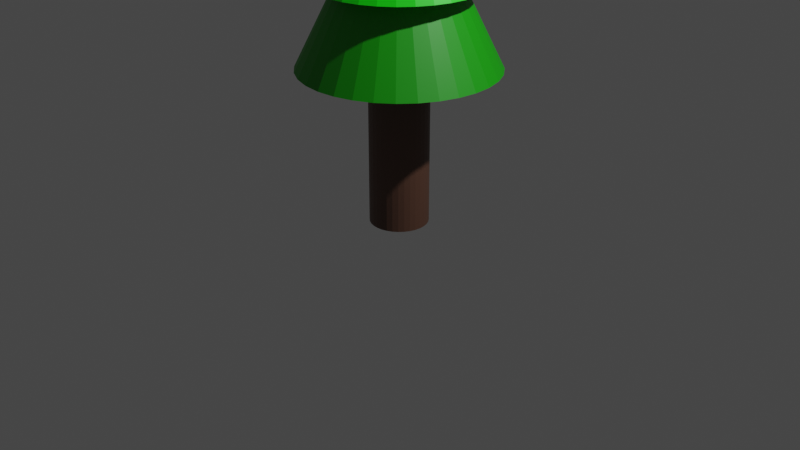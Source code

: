 # Source: tree.blend  (saved by Blender 2.91.10; exported with 4.5.12 LTS)
import bpy
from mathutils import Matrix  # noqa: F401  (used for matrix-valued properties, if any)

bpy.ops.wm.read_factory_settings(use_empty=True)
scene = bpy.context.scene
scene.name = 'Scene'

# ---- collections
col_collection = bpy.data.collections.new('Collection'); scene.collection.children.link(col_collection)

# ---- images (referenced by path relative to the original .blend; pixels are not part of the script)
import os
ASSET_DIR = os.environ.get("B2B_ASSET_DIR", "")  # directory of the original .blend (textures are referenced by path, not embedded)
HERE = os.path.dirname(os.path.abspath(__file__))  # packed textures are extracted next to this script under _unpacked/

def load_image(name, relpath, width, height, colorspace="sRGB"):
    """Load a texture the original file referenced (path relative to the .blend, or extracted next to this script)."""
    p = next((c for c in (os.path.join(HERE, relpath), os.path.join(ASSET_DIR, relpath)) if relpath and os.path.exists(c)), "")
    if p:
        img = bpy.data.images.load(p, check_existing=True)
        img.name = name
    else:  # same state as the original file: an image datablock whose file is absent (Cycles renders it pink)
        img = bpy.data.images.new(name, width, height)
        img.source = "FILE"
        img.filepath = "//" + (relpath or name)
    img.colorspace_settings.name = colorspace
    return img
img_tree = load_image('tree', 'tree.png', 1024, 1024, 'sRGB')

# ---- materials (node trees are filled in below, after node groups)
mat_material_001 = bpy.data.materials.new('Material.001')
mat_material_002 = bpy.data.materials.new('Material.002')
mat_material_003 = bpy.data.materials.new('Material.003')

# ---- material node trees
mat_material_001.use_nodes = True; mat_material_001.node_tree.nodes.clear()
_N = mat_material_001.node_tree.nodes; _L = mat_material_001.node_tree.links
n0 = _N.new('ShaderNodeBsdfPrincipled'); n0.name = 'Principled BSDF'; n0.location = (10, 300)
n0.distribution = 'GGX'
n0.subsurface_method = 'BURLEY'
n0.inputs[0].default_value = (0.107, 0.05127, 0.0331, 1.0)
n0.inputs[3].default_value = 1.45
n0.inputs[27].default_value = (0.0, 0.0, 0.0, 1.0)
n0.inputs[28].default_value = 1.0
n1 = _N.new('ShaderNodeOutputMaterial'); n1.name = 'Material Output'; n1.location = (300, 300)
n2 = _N.new('ShaderNodeTexImage'); n2.name = 'Image Texture'; n2.location = (-300, 120)
n2.image = img_tree
_L.new(n0.outputs[0], n1.inputs[0])
n1.is_active_output = True
mat_material_002.use_nodes = True; mat_material_002.node_tree.nodes.clear()
_N = mat_material_002.node_tree.nodes; _L = mat_material_002.node_tree.links
n0 = _N.new('ShaderNodeBsdfPrincipled'); n0.name = 'Principled BSDF'; n0.location = (10, 300)
n0.distribution = 'GGX'
n0.subsurface_method = 'BURLEY'
n0.inputs[0].default_value = (0.005158, 0.3147, 0.0, 1.0)
n0.inputs[3].default_value = 1.45
n0.inputs[27].default_value = (0.0, 0.0, 0.0, 1.0)
n0.inputs[28].default_value = 1.0
n1 = _N.new('ShaderNodeOutputMaterial'); n1.name = 'Material Output'; n1.location = (300, 300)
n2 = _N.new('ShaderNodeTexImage'); n2.name = 'Image Texture'; n2.location = (-300, 120)
n2.image = img_tree
_L.new(n0.outputs[0], n1.inputs[0])
n1.is_active_output = True
mat_material_003.use_nodes = True; mat_material_003.node_tree.nodes.clear()
_N = mat_material_003.node_tree.nodes; _L = mat_material_003.node_tree.links
n0 = _N.new('ShaderNodeBsdfPrincipled'); n0.name = 'Principled BSDF'; n0.location = (10, 300)
n0.distribution = 'GGX'
n0.subsurface_method = 'BURLEY'
n0.inputs[0].default_value = (0.003084, 0.8, 0.0, 1.0)
n0.inputs[3].default_value = 1.45
n0.inputs[27].default_value = (0.0, 0.0, 0.0, 1.0)
n0.inputs[28].default_value = 1.0
n1 = _N.new('ShaderNodeTexImage'); n1.name = 'Image Texture'; n1.location = (-300, 120)
n1.image = img_tree
n2 = _N.new('ShaderNodeOutputMaterial'); n2.name = 'Material Output'; n2.location = (300, 300)
_L.new(n0.outputs[0], n2.inputs[0])
n2.is_active_output = True

# ---- world
world_world = bpy.data.worlds.new('World'); scene.world = world_world
world_world.use_nodes = True; world_world.node_tree.nodes.clear()
_N = world_world.node_tree.nodes; _L = world_world.node_tree.links
n0 = _N.new('ShaderNodeOutputWorld'); n0.name = 'World Output'; n0.location = (300, 300)
n1 = _N.new('ShaderNodeBackground'); n1.name = 'Background'; n1.location = (10, 300)
n1.inputs[0].default_value = (0.05088, 0.05088, 0.05088, 1.0)
_L.new(n1.outputs[0], n0.inputs[0])
n0.is_active_output = True
world_world.color = (0.05088, 0.05088, 0.05088)
world_world.use_sun_shadow = False
world_world.sun_shadow_jitter_overblur = 0.0

# ---- cameras
cam_camera = bpy.data.cameras.new('Camera')
cam_camera.clip_end = 100.0
cam_camera.ortho_scale = 7.314

# ---- lights
light_light = bpy.data.lights.new('Light', 'POINT')
light_light.transmission_factor = 0.0
light_light.energy = 1000.0
light_light.shadow_soft_size = 0.1
light_light.shadow_maximum_resolution = 0.006
light_light.use_absolute_resolution = True

# ---- meshes
me_cylinder_002 = bpy.data.meshes.new('Cylinder.002')
me_cylinder_002.from_pydata([(0.0, 1.0, -1.0), (0.0, 1.0, 1.0), (0.1951, 0.9808, -1.0), (0.1951, 0.9808, 1.0), (0.3827, 0.9239, -1.0), (0.3827, 0.9239, 1.0), (0.5556, 0.8315, -1.0), (0.5556, 0.8315, 1.0), (0.7071, 0.7071, -1.0), (0.7071, 0.7071, 1.0), (0.8315, 0.5556, -1.0), (0.8315, 0.5556, 1.0), (0.9239, 0.3827, -1.0), (0.9239, 0.3827, 1.0), (0.9808, 0.1951, -1.0), (0.9808, 0.1951, 1.0), (1.0, 7.55e-08, -1.0), (1.0, 7.55e-08, 1.0), (0.9808, -0.1951, -1.0), (0.9808, -0.1951, 1.0), (0.9239, -0.3827, -1.0), (0.9239, -0.3827, 1.0), (0.8315, -0.5556, -1.0), (0.8315, -0.5556, 1.0), (0.7071, -0.7071, -1.0), (0.7071, -0.7071, 1.0), (0.5556, -0.8315, -1.0), (0.5556, -0.8315, 1.0), (0.3827, -0.9239, -1.0), (0.3827, -0.9239, 1.0), (0.1951, -0.9808, -1.0), (0.1951, -0.9808, 1.0), (-3.258e-07, -1.0, -1.0), (-3.258e-07, -1.0, 1.0), (-0.1951, -0.9808, -1.0), (-0.1951, -0.9808, 1.0), (-0.3827, -0.9239, -1.0), (-0.3827, -0.9239, 1.0), (-0.5556, -0.8315, -1.0), (-0.5556, -0.8315, 1.0), (-0.7071, -0.7071, -1.0), (-0.7071, -0.7071, 1.0), (-0.8315, -0.5556, -1.0), (-0.8315, -0.5556, 1.0), (-0.9239, -0.3827, -1.0), (-0.9239, -0.3827, 1.0), (-0.9808, -0.1951, -1.0), (-0.9808, -0.1951, 1.0), (-1.0, 9.656e-07, -1.0), (-1.0, 9.656e-07, 1.0), (-0.9808, 0.1951, -1.0), (-0.9808, 0.1951, 1.0), (-0.9239, 0.3827, -1.0), (-0.9239, 0.3827, 1.0), (-0.8315, 0.5556, -1.0), (-0.8315, 0.5556, 1.0), (-0.7071, 0.7071, -1.0), (-0.7071, 0.7071, 1.0), (-0.5556, 0.8315, -1.0), (-0.5556, 0.8315, 1.0), (-0.3827, 0.9239, -1.0), (-0.3827, 0.9239, 1.0), (-0.1951, 0.9808, -1.0), (-0.1951, 0.9808, 1.0), (-7.528e-08, 3.333, 1.0), (0.6503, 3.269, 1.0), (1.276, 3.08, 1.0), (1.852, 2.772, 1.0), (2.357, 2.357, 1.0), (2.772, 1.852, 1.0), (3.08, 1.276, 1.0), (3.269, 0.6503, 1.0), (3.333, -4.015e-08, 1.0), (3.269, -0.6503, 1.0), (3.08, -1.276, 1.0), (2.772, -1.852, 1.0), (2.357, -2.357, 1.0), (1.852, -2.772, 1.0), (1.276, -3.08, 1.0), (0.6503, -3.269, 1.0), (-1.161e-06, -3.333, 1.0), (-0.6503, -3.269, 1.0), (-1.276, -3.08, 1.0), (-1.852, -2.772, 1.0), (-2.357, -2.357, 1.0), (-2.772, -1.852, 1.0), (-3.08, -1.276, 1.0), (-3.269, -0.6503, 1.0), (-3.333, 2.927e-06, 1.0), (-3.269, 0.6503, 1.0), (-3.08, 1.276, 1.0), (-2.772, 1.852, 1.0), (-2.357, 2.357, 1.0), (-1.852, 2.772, 1.0), (-1.276, 3.08, 1.0), (-0.6503, 3.269, 1.0), (-0.3852, 1.936, 2.019), (-0.7556, 1.824, 2.019), (-1.097, 1.642, 2.019), (-1.396, 1.396, 2.019), (-1.642, 1.097, 2.019), (-1.824, 0.7556, 2.019), (-1.936, 0.3852, 2.019), (-1.974, 1.615e-06, 2.019), (-1.936, -0.3852, 2.019), (-1.824, -0.7556, 2.019), (-1.642, -1.097, 2.019), (-1.396, -1.396, 2.019), (-1.097, -1.642, 2.019), (-0.7556, -1.824, 2.019), (-0.3852, -1.936, 2.019), (-7.186e-07, -1.974, 2.019), (0.3852, -1.936, 2.019), (0.7556, -1.824, 2.019), (1.097, -1.642, 2.019), (1.396, -1.396, 2.019), (1.642, -1.097, 2.019), (1.824, -0.7556, 2.019), (1.936, -0.3852, 2.019), (1.974, -1.428e-07, 2.019), (1.936, 0.3852, 2.019), (1.824, 0.7556, 2.019), (1.642, 1.097, 2.019), (1.396, 1.396, 2.019), (1.097, 1.642, 2.019), (0.7556, 1.824, 2.019), (0.3852, 1.936, 2.019), (-7.528e-08, 1.974, 2.019), (-7.105e-15, 2.836, 2.019), (0.5533, 2.782, 2.019), (1.085, 2.62, 2.019), (1.576, 2.358, 2.019), (2.005, 2.005, 2.019), (2.358, 1.576, 2.019), (2.62, 1.085, 2.019), (2.782, 0.5533, 2.019), (2.836, 2.141e-07, 2.019), (2.782, -0.5533, 2.019), (2.62, -1.085, 2.019), (2.358, -1.576, 2.019), (2.005, -2.005, 2.019), (1.576, -2.358, 2.019), (1.085, -2.62, 2.019), (0.5533, -2.782, 2.019), (-9.241e-07, -2.836, 2.019), (-0.5533, -2.782, 2.019), (-1.085, -2.62, 2.019), (-1.576, -2.358, 2.019), (-2.005, -2.005, 2.019), (-2.358, -1.576, 2.019), (-2.62, -1.085, 2.019), (-2.782, -0.5533, 2.019), (-2.836, 2.739e-06, 2.019), (-2.782, 0.5533, 2.019), (-2.62, 1.085, 2.019), (-2.358, 1.576, 2.019), (-2.005, 2.005, 2.019), (-1.576, 2.358, 2.019), (-1.085, 2.62, 2.019), (-0.5533, 2.782, 2.019), (-7.105e-15, -2.842e-14, 4.146)], [], [(0, 1, 3, 2), (2, 3, 5, 4), (4, 5, 7, 6), (6, 7, 9, 8), (8, 9, 11, 10), (10, 11, 13, 12), (12, 13, 15, 14), (14, 15, 17, 16), (16, 17, 19, 18), (18, 19, 21, 20), (20, 21, 23, 22), (22, 23, 25, 24), (24, 25, 27, 26), (26, 27, 29, 28), (28, 29, 31, 30), (30, 31, 33, 32), (32, 33, 35, 34), (34, 35, 37, 36), (36, 37, 39, 38), (38, 39, 41, 40), (40, 41, 43, 42), (42, 43, 45, 44), (44, 45, 47, 46), (46, 47, 49, 48), (48, 49, 51, 50), (50, 51, 53, 52), (52, 53, 55, 54), (54, 55, 57, 56), (56, 57, 59, 58), (58, 59, 61, 60), (3, 1, 63, 61, 59, 57, 55, 53, 51, 49, 47, 45, 43, 41, 39, 37, 35, 33, 31, 29, 27, 25, 23, 21, 19, 17, 15, 13, 11, 9, 7, 5), (60, 61, 63, 62), (62, 63, 1, 0), (0, 2, 4, 6, 8, 10, 12, 14, 16, 18, 20, 22, 24, 26, 28, 30, 32, 34, 36, 38, 40, 42, 44, 46, 48, 50, 52, 54, 56, 58, 60, 62), (65, 126, 125, 66), (66, 125, 124, 67), (67, 124, 123, 68), (68, 123, 122, 69), (69, 122, 121, 70), (70, 121, 120, 71), (71, 120, 119, 72), (72, 119, 118, 73), (73, 118, 117, 74), (74, 117, 116, 75), (75, 116, 115, 76), (76, 115, 114, 77), (77, 114, 113, 78), (78, 113, 112, 79), (79, 112, 111, 80), (80, 111, 110, 81), (81, 110, 109, 82), (82, 109, 108, 83), (83, 108, 107, 84), (84, 107, 106, 85), (85, 106, 105, 86), (86, 105, 104, 87), (87, 104, 103, 88), (88, 103, 102, 89), (89, 102, 101, 90), (90, 101, 100, 91), (91, 100, 99, 92), (92, 99, 98, 93), (93, 98, 97, 94), (94, 97, 96, 95), (64, 65, 66, 67, 68, 69, 70, 71, 72, 73, 74, 75, 76, 77, 78, 79, 80, 81, 82, 83, 84, 85, 86, 87, 88, 89, 90, 91, 92, 93, 94, 95), (64, 127, 126, 65), (96, 97, 98, 99, 100, 101, 102, 103, 104, 105, 106, 107, 108, 109, 110, 111, 112, 113, 114, 115, 116, 117, 118, 119, 120, 121, 122, 123, 124, 125, 126, 127), (95, 96, 127, 64), (128, 160, 129), (129, 160, 130), (130, 160, 131), (131, 160, 132), (132, 160, 133), (133, 160, 134), (134, 160, 135), (135, 160, 136), (136, 160, 137), (137, 160, 138), (138, 160, 139), (139, 160, 140), (140, 160, 141), (141, 160, 142), (142, 160, 143), (143, 160, 144), (144, 160, 145), (145, 160, 146), (146, 160, 147), (147, 160, 148), (148, 160, 149), (149, 160, 150), (150, 160, 151), (151, 160, 152), (152, 160, 153), (153, 160, 154), (154, 160, 155), (155, 160, 156), (156, 160, 157), (157, 160, 158), (128, 129, 130, 131, 132, 133, 134, 135, 136, 137, 138, 139, 140, 141, 142, 143, 144, 145, 146, 147, 148, 149, 150, 151, 152, 153, 154, 155, 156, 157, 158, 159), (158, 160, 159), (159, 160, 128)])
me_cylinder_002.polygons.foreach_set('material_index', [0, 0, 0, 0, 0, 0, 0, 0, 0, 0, 0, 0, 0, 0, 0, 0, 0, 0, 0, 0, 0, 0, 0, 0, 0, 0, 0, 0, 0, 0, 0, 0, 0, 0, 1, 1, 1, 1, 1, 1, 1, 1, 1, 1, 1, 1, 1, 1, 1, 1, 1, 1, 1, 1, 1, 1, 1, 1, 1, 1, 1, 1, 1, 1, 1, 1, 1, 1, 2, 2, 2, 2, 2, 2, 2, 2, 2, 2, 2, 2, 2, 2, 2, 2, 2, 2, 2, 2, 2, 2, 2, 2, 2, 2, 2, 2, 2, 2, 2, 2, 2])
_uv = me_cylinder_002.uv_layers.new(name='UVMap')
_uv.uv.foreach_set('vector', [0.8351, 0.8251, 0.8351, 0.9669, 0.849, 0.9669, 0.849, 0.8251, 0.849, 0.8251, 0.849, 0.9669, 0.8627, 0.9669, 0.8627, 0.8251, 0.8627, 0.8251, 0.8627, 0.9669, 0.8755, 0.9669, 0.8755, 0.8251, 0.8755, 0.8251, 0.8755, 0.9669, 0.8871, 0.9669, 0.8871, 0.8251, 0.8871, 0.8251, 0.8871, 0.9669, 0.8969, 0.9669, 0.8969, 0.8251, 0.8953, 0.3085, 0.8953, 0.4502, 0.9068, 0.4502, 0.9068, 0.3085, 0.9068, 0.3085, 0.9068, 0.4502, 0.9196, 0.4502, 0.9196, 0.3085, 0.9196, 0.3085, 0.9196, 0.4502, 0.9333, 0.4502, 0.9333, 0.3085, 0.9333, 0.3085, 0.9333, 0.4502, 0.9472, 0.4502, 0.9472, 0.3085, 0.9472, 0.3085, 0.9472, 0.4502, 0.9608, 0.4502, 0.9608, 0.3085, 0.9608, 0.3085, 0.9608, 0.4502, 0.9736, 0.4502, 0.9736, 0.3085, 0.9736, 0.3085, 0.9736, 0.4502, 0.9852, 0.4502, 0.9852, 0.3085, 0.8953, 0.004996, 0.8953, 0.1467, 0.9068, 0.1467, 0.9068, 0.004996, 0.9068, 0.004996, 0.9068, 0.1467, 0.9196, 0.1467, 0.9196, 0.004996, 0.9196, 0.004996, 0.9196, 0.1467, 0.9333, 0.1467, 0.9333, 0.004996, 0.9333, 0.004996, 0.9333, 0.1467, 0.9472, 0.1467, 0.9472, 0.004996, 0.9472, 0.004996, 0.9472, 0.1467, 0.9608, 0.1467, 0.9608, 0.004996, 0.9608, 0.004996, 0.9608, 0.1467, 0.9736, 0.1467, 0.9736, 0.004996, 0.9736, 0.004996, 0.9736, 0.1467, 0.9852, 0.1467, 0.9852, 0.004996, 0.9852, 0.004996, 0.9852, 0.1467, 0.995, 0.1467, 0.995, 0.004996, 0.8953, 0.1567, 0.8953, 0.2985, 0.9068, 0.2985, 0.9068, 0.1567, 0.9068, 0.1567, 0.9068, 0.2985, 0.9196, 0.2985, 0.9196, 0.1567, 0.9196, 0.1567, 0.9196, 0.2985, 0.9333, 0.2985, 0.9333, 0.1567, 0.9333, 0.1567, 0.9333, 0.2985, 0.9472, 0.2985, 0.9472, 0.1567, 0.9472, 0.1567, 0.9472, 0.2985, 0.9608, 0.2985, 0.9608, 0.1567, 0.9608, 0.1567, 0.9608, 0.2985, 0.9736, 0.2985, 0.9736, 0.1567, 0.9736, 0.1567, 0.9736, 0.2985, 0.9852, 0.2985, 0.9852, 0.1567, 0.9852, 0.1567, 0.9852, 0.2985, 0.995, 0.2985, 0.995, 0.1567, 0.7873, 0.8251, 0.7873, 0.9669, 0.7971, 0.9669, 0.7971, 0.8251, 0.7971, 0.8251, 0.7971, 0.9669, 0.8087, 0.9669, 0.8087, 0.8251, 0.4852, 0.9026, 0.4879, 0.9162, 0.4932, 0.9291, 0.5009, 0.9406, 0.5108, 0.9504, 0.5223, 0.9582, 0.5352, 0.9635, 0.5488, 0.9662, 0.5627, 0.9662, 0.5763, 0.9635, 0.5891, 0.9582, 0.6007, 0.9504, 0.6105, 0.9406, 0.6182, 0.9291, 0.6235, 0.9162, 0.6263, 0.9026, 0.6263, 0.8887, 0.6235, 0.8751, 0.6182, 0.8622, 0.6105, 0.8507, 0.6007, 0.8409, 0.5891, 0.8331, 0.5763, 0.8278, 0.5627, 0.8251, 0.5488, 0.8251, 0.5352, 0.8278, 0.5223, 0.8331, 0.5108, 0.8409, 0.5009, 0.8507, 0.4932, 0.8622, 0.4879, 0.8751, 0.4852, 0.8887, 0.8087, 0.8251, 0.8087, 0.9669, 0.8215, 0.9669, 0.8215, 0.8251, 0.8215, 0.8251, 0.8215, 0.9669, 0.8351, 0.9669, 0.8351, 0.8251, 0.639, 0.8751, 0.6363, 0.8887, 0.6363, 0.9026, 0.639, 0.9162, 0.6443, 0.9291, 0.652, 0.9406, 0.6618, 0.9504, 0.6734, 0.9582, 0.6862, 0.9635, 0.6998, 0.9662, 0.7137, 0.9662, 0.7274, 0.9635, 0.7402, 0.9582, 0.7517, 0.9504, 0.7616, 0.9406, 0.7693, 0.9291, 0.7746, 0.9162, 0.7773, 0.9026, 0.7773, 0.8887, 0.7746, 0.8751, 0.7693, 0.8622, 0.7616, 0.8507, 0.7517, 0.8409, 0.7402, 0.8331, 0.7274, 0.8278, 0.7137, 0.8251, 0.6998, 0.8251, 0.6862, 0.8278, 0.6734, 0.8331, 0.6618, 0.8409, 0.652, 0.8507, 0.6443, 0.8622, 0.4752, 0.7435, 0.3794, 0.734, 0.374, 0.7609, 0.4662, 0.7889, 0.4662, 0.7889, 0.374, 0.7609, 0.3635, 0.7863, 0.4484, 0.8317, 0.4484, 0.8317, 0.3635, 0.7863, 0.3483, 0.8091, 0.4227, 0.8702, 0.4227, 0.8702, 0.3483, 0.8091, 0.3289, 0.8285, 0.39, 0.9029, 0.39, 0.9029, 0.3289, 0.8285, 0.3061, 0.8437, 0.3515, 0.9286, 0.3515, 0.9286, 0.3061, 0.8437, 0.2807, 0.8542, 0.3087, 0.9464, 0.3087, 0.9464, 0.2807, 0.8542, 0.2538, 0.8596, 0.2633, 0.9554, 0.2633, 0.9554, 0.2538, 0.8596, 0.2264, 0.8596, 0.2169, 0.9554, 0.2169, 0.9554, 0.2264, 0.8596, 0.1995, 0.8542, 0.1715, 0.9464, 0.1715, 0.9464, 0.1995, 0.8542, 0.1741, 0.8437, 0.1287, 0.9286, 0.1287, 0.9286, 0.1741, 0.8437, 0.1513, 0.8285, 0.09023, 0.9029, 0.09023, 0.9029, 0.1513, 0.8285, 0.1319, 0.8091, 0.05748, 0.8702, 0.05748, 0.8702, 0.1319, 0.8091, 0.1167, 0.7863, 0.03175, 0.8317, 0.03175, 0.8317, 0.1167, 0.7863, 0.1062, 0.7609, 0.01403, 0.7889, 0.01403, 0.7889, 0.1062, 0.7609, 0.1008, 0.734, 0.004996, 0.7435, 0.004996, 0.7435, 0.1008, 0.734, 0.1008, 0.7066, 0.004996, 0.6971, 0.004996, 0.6971, 0.1008, 0.7066, 0.1062, 0.6797, 0.01403, 0.6517, 0.01403, 0.6517, 0.1062, 0.6797, 0.1167, 0.6543, 0.03175, 0.6089, 0.03175, 0.6089, 0.1167, 0.6543, 0.1319, 0.6315, 0.05748, 0.5704, 0.05748, 0.5704, 0.1319, 0.6315, 0.1513, 0.6121, 0.09023, 0.5377, 0.09023, 0.5377, 0.1513, 0.6121, 0.1741, 0.5969, 0.1287, 0.512, 0.1287, 0.512, 0.1741, 0.5969, 0.1995, 0.5864, 0.1715, 0.4942, 0.1715, 0.4942, 0.1995, 0.5864, 0.2264, 0.581, 0.2169, 0.4852, 0.2169, 0.4852, 0.2264, 0.581, 0.2538, 0.581, 0.2633, 0.4852, 0.2633, 0.4852, 0.2538, 0.581, 0.2807, 0.5864, 0.3087, 0.4942, 0.3087, 0.4942, 0.2807, 0.5864, 0.3061, 0.5969, 0.3515, 0.512, 0.3515, 0.512, 0.3061, 0.5969, 0.3289, 0.6121, 0.39, 0.5377, 0.39, 0.5377, 0.3289, 0.6121, 0.3483, 0.6315, 0.4227, 0.5704, 0.4227, 0.5704, 0.3483, 0.6315, 0.3635, 0.6543, 0.4484, 0.6089, 0.4484, 0.6089, 0.3635, 0.6543, 0.374, 0.6797, 0.4662, 0.6517, 0.1287, 0.03175, 0.09023, 0.05748, 0.05748, 0.09023, 0.03175, 0.1287, 0.01403, 0.1715, 0.004996, 0.2169, 0.004996, 0.2633, 0.01403, 0.3087, 0.03175, 0.3515, 0.05748, 0.39, 0.09023, 0.4227, 0.1287, 0.4484, 0.1715, 0.4662, 0.2169, 0.4752, 0.2633, 0.4752, 0.3087, 0.4662, 0.3515, 0.4484, 0.39, 0.4227, 0.4227, 0.39, 0.4484, 0.3515, 0.4662, 0.3087, 0.4752, 0.2633, 0.4752, 0.2169, 0.4662, 0.1715, 0.4484, 0.1287, 0.4227, 0.09023, 0.39, 0.05748, 0.3515, 0.03175, 0.3087, 0.01403, 0.2633, 0.004996, 0.2169, 0.004996, 0.1715, 0.01403, 0.4752, 0.6971, 0.3794, 0.7066, 0.3794, 0.734, 0.4752, 0.7435, 0.374, 0.6797, 0.3635, 0.6543, 0.3483, 0.6315, 0.3289, 0.6121, 0.3061, 0.5969, 0.2807, 0.5864, 0.2538, 0.581, 0.2264, 0.581, 0.1995, 0.5864, 0.1741, 0.5969, 0.1513, 0.6121, 0.1319, 0.6315, 0.1167, 0.6543, 0.1062, 0.6797, 0.1008, 0.7066, 0.1008, 0.734, 0.1062, 0.7609, 0.1167, 0.7863, 0.1319, 0.8091, 0.1513, 0.8285, 0.1741, 0.8437, 0.1995, 0.8542, 0.2264, 0.8596, 0.2538, 0.8596, 0.2807, 0.8542, 0.3061, 0.8437, 0.3289, 0.8285, 0.3483, 0.8091, 0.3635, 0.7863, 0.374, 0.7609, 0.3794, 0.734, 0.3794, 0.7066, 0.4662, 0.6517, 0.374, 0.6797, 0.3794, 0.7066, 0.4752, 0.6971, 0.4852, 0.5954, 0.6852, 0.6151, 0.4929, 0.5567, 0.4929, 0.5567, 0.6852, 0.6151, 0.508, 0.5203, 0.508, 0.5203, 0.6852, 0.6151, 0.5299, 0.4876, 0.5299, 0.4876, 0.6852, 0.6151, 0.5577, 0.4597, 0.5577, 0.4597, 0.6852, 0.6151, 0.5905, 0.4378, 0.5905, 0.4378, 0.6852, 0.6151, 0.6269, 0.4227, 0.6269, 0.4227, 0.6852, 0.6151, 0.6655, 0.4151, 0.6655, 0.4151, 0.6852, 0.6151, 0.7049, 0.4151, 0.7049, 0.4151, 0.6852, 0.6151, 0.7436, 0.4227, 0.7436, 0.4227, 0.6852, 0.6151, 0.78, 0.4378, 0.78, 0.4378, 0.6852, 0.6151, 0.8127, 0.4597, 0.8127, 0.4597, 0.6852, 0.6151, 0.8406, 0.4876, 0.8406, 0.4876, 0.6852, 0.6151, 0.8625, 0.5203, 0.8625, 0.5203, 0.6852, 0.6151, 0.8776, 0.5567, 0.8776, 0.5567, 0.6852, 0.6151, 0.8853, 0.5954, 0.8853, 0.5954, 0.6852, 0.6151, 0.8853, 0.6348, 0.8853, 0.6348, 0.6852, 0.6151, 0.8776, 0.6734, 0.8776, 0.6734, 0.6852, 0.6151, 0.8625, 0.7098, 0.8625, 0.7098, 0.6852, 0.6151, 0.8406, 0.7426, 0.8406, 0.7426, 0.6852, 0.6151, 0.8127, 0.7705, 0.8127, 0.7705, 0.6852, 0.6151, 0.78, 0.7924, 0.78, 0.7924, 0.6852, 0.6151, 0.7436, 0.8074, 0.7436, 0.8074, 0.6852, 0.6151, 0.7049, 0.8151, 0.7049, 0.8151, 0.6852, 0.6151, 0.6655, 0.8151, 0.6655, 0.8151, 0.6852, 0.6151, 0.6269, 0.8074, 0.6269, 0.8074, 0.6852, 0.6151, 0.5905, 0.7924, 0.5905, 0.7924, 0.6852, 0.6151, 0.5577, 0.7705, 0.5577, 0.7705, 0.6852, 0.6151, 0.5299, 0.7426, 0.5299, 0.7426, 0.6852, 0.6151, 0.508, 0.7098, 0.508, 0.7098, 0.6852, 0.6151, 0.4929, 0.6734, 0.4852, 0.2247, 0.4929, 0.2634, 0.508, 0.2998, 0.5299, 0.3325, 0.5577, 0.3604, 0.5905, 0.3823, 0.6269, 0.3974, 0.6655, 0.4051, 0.7049, 0.4051, 0.7436, 0.3974, 0.78, 0.3823, 0.8127, 0.3604, 0.8406, 0.3325, 0.8625, 0.2998, 0.8776, 0.2634, 0.8853, 0.2247, 0.8853, 0.1853, 0.8776, 0.1467, 0.8625, 0.1103, 0.8406, 0.07752, 0.8127, 0.04965, 0.78, 0.02776, 0.7436, 0.01268, 0.7049, 0.004996, 0.6655, 0.004996, 0.6269, 0.01268, 0.5905, 0.02776, 0.5577, 0.04965, 0.5299, 0.07752, 0.508, 0.1103, 0.4929, 0.1467, 0.4852, 0.1853, 0.4929, 0.6734, 0.6852, 0.6151, 0.4852, 0.6348, 0.4852, 0.6348, 0.6852, 0.6151, 0.4852, 0.5954])
me_cylinder_002.materials.append(mat_material_001)
me_cylinder_002.materials.append(mat_material_002)
me_cylinder_002.materials.append(mat_material_003)
me_cylinder_002.use_remesh_fix_poles = True
me_cylinder_002.use_remesh_preserve_attributes = False
me_cylinder_002.use_mirror_vertex_groups = False
me_cylinder_002.update()

# ---- objects
ob_light = bpy.data.objects.new('Light', light_light)
ob_camera = bpy.data.objects.new('Camera', cam_camera)
ob_cylinder = bpy.data.objects.new('Cylinder', me_cylinder_002)

# ---- transforms, parenting, visibility, modifiers, constraints
ob_light.location = (4.076, 1.005, 5.904)
ob_light.rotation_euler = (0.6503, 0.05522, 1.866)
ob_light.lock_rotations_4d = False
ob_light.empty_display_type = 'ARROWS'
ob_light.color = (0.0, 0.0, 0.0, 0.0)
ob_light.lineart.crease_threshold = 0.0
ob_camera.location = (7.359, -6.926, 4.958)
ob_camera.rotation_euler = (1.109, 0.0, 0.8149)
ob_camera.lock_rotations_4d = False
ob_camera.empty_display_type = 'ARROWS'
ob_camera.color = (0.0, 0.0, 0.0, 0.0)
ob_camera.display_type = 'WIRE'
ob_camera.lineart.crease_threshold = 0.0
ob_cylinder.location = (2.258e-08, 8.754e-08, 0.8)
ob_cylinder.scale = (0.3, 0.3, 0.8)
ob_cylinder.lineart.crease_threshold = 0.0

# ---- collection membership
col_collection.objects.link(ob_light)
col_collection.objects.link(ob_camera)
col_collection.objects.link(ob_cylinder)

# ---- scene / render settings (as saved in the file)
scene.camera = ob_camera
scene.frame_start = 1; scene.frame_end = 250; scene.frame_set(30)
scene.render.engine = 'CYCLES'
scene.cycles.use_denoising = False
scene.cycles.samples = 128
scene.cycles.sampling_pattern = 'TABULATED_SOBOL'
scene.cycles.use_adaptive_sampling = False
scene.cycles.use_light_tree = False
scene.cycles.bake_type = 'DIFFUSE'
scene.view_settings.view_transform = 'Filmic'
bpy.context.view_layer.update()
